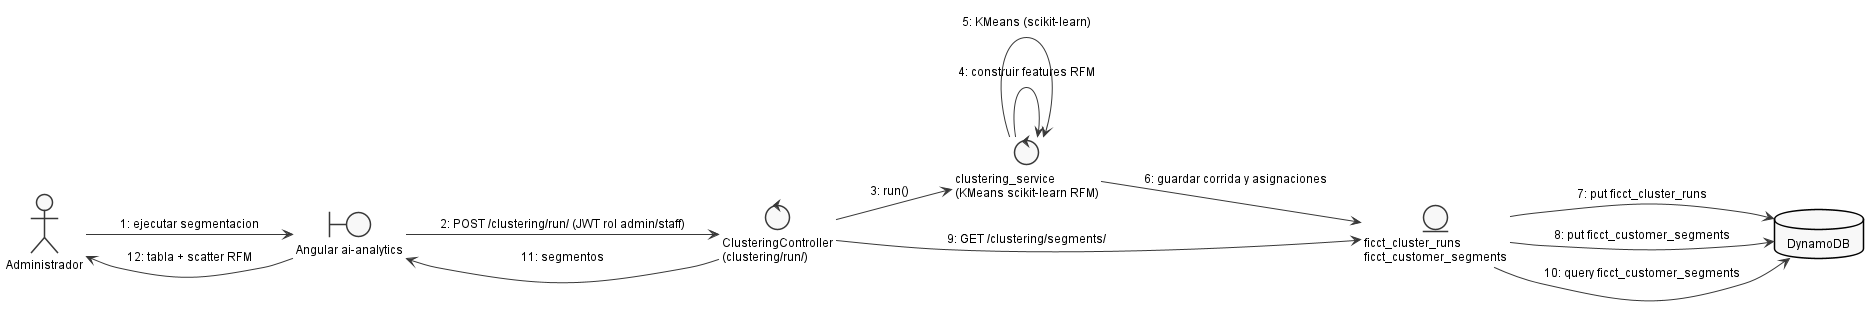

The diagram above was rendered by PlantUML. Its source (embedded in the PNG):
@startuml
' Embedded standalone style block (replicated per file; standalone)
skinparam shadowing false
skinparam backgroundColor White
skinparam defaultFontName Arial
skinparam defaultFontSize 12
skinparam monochrome true
skinparam style strictuml
skinparam nodesep 50
skinparam ranksep 60
skinparam padding 3
skinparam classAttributeIconSize 0
hide circle

left to right direction

actor Administrador as Admin
boundary "Angular ai-analytics" as UI
control "ClusteringController\n(clustering/run/)" as Ctrl
control "clustering_service\n(KMeans scikit-learn RFM)" as Svc
entity "ficct_cluster_runs\nficct_customer_segments" as Seg
database "DynamoDB" as Dynamo

Admin --> UI : 1: ejecutar segmentacion
UI --> Ctrl : 2: POST /clustering/run/ (JWT rol admin/staff)
Ctrl --> Svc : 3: run()
Svc --> Svc : 4: construir features RFM
Svc --> Svc : 5: KMeans (scikit-learn)
Svc --> Seg : 6: guardar corrida y asignaciones
Seg --> Dynamo : 7: put ficct_cluster_runs
Seg --> Dynamo : 8: put ficct_customer_segments
Ctrl --> Seg : 9: GET /clustering/segments/
Seg --> Dynamo : 10: query ficct_customer_segments
Ctrl --> UI : 11: segmentos
UI --> Admin : 12: tabla + scatter RFM
@enduml